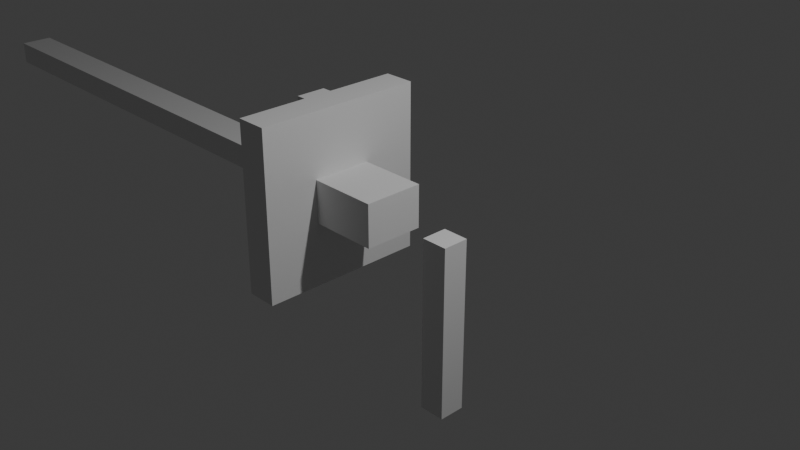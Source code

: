 # Source: STICK.blend  (saved by Blender 4.3.34; exported with 4.5.12 LTS)
import bpy
from mathutils import Matrix  # noqa: F401  (used for matrix-valued properties, if any)

bpy.ops.wm.read_factory_settings(use_empty=True)
scene = bpy.context.scene
scene.name = 'Scene'

# ---- collections
col_collection = bpy.data.collections.new('Collection'); scene.collection.children.link(col_collection)

# ---- materials (node trees are filled in below, after node groups)
mat_material = bpy.data.materials.new('Material')
mat_material.alpha_threshold = 0.0
mat_material.roughness = 0.5
mat_material.line_color = (0.0, 0.0, 0.0, 1.0)

# ---- material node trees
mat_material.use_nodes = True; mat_material.node_tree.nodes.clear()
_N = mat_material.node_tree.nodes; _L = mat_material.node_tree.links
n0 = _N.new('ShaderNodeOutputMaterial'); n0.name = 'Material Output'; n0.location = (300, 300)
n1 = _N.new('ShaderNodeBsdfPrincipled'); n1.name = 'Principled BSDF'; n1.location = (10, 300)
n1.inputs[3].default_value = 1.45
_L.new(n1.outputs[0], n0.inputs[0])
n0.is_active_output = True

# ---- world
world_world = bpy.data.worlds.new('World'); scene.world = world_world
world_world.use_nodes = True; world_world.node_tree.nodes.clear()
_N = world_world.node_tree.nodes; _L = world_world.node_tree.links
n0 = _N.new('ShaderNodeOutputWorld'); n0.name = 'World Output'; n0.location = (300, 300)
n1 = _N.new('ShaderNodeBackground'); n1.name = 'Background'; n1.location = (10, 300)
n1.inputs[0].default_value = (0.05088, 0.05088, 0.05088, 1.0)
_L.new(n1.outputs[0], n0.inputs[0])
n0.is_active_output = True
world_world.color = (0.05088, 0.05088, 0.05088)
world_world.sun_shadow_jitter_overblur = 0.0

# ---- cameras
cam_camera = bpy.data.cameras.new('Camera')
cam_camera.clip_end = 100.0
cam_camera.ortho_scale = 7.314

# ---- lights
light_light = bpy.data.lights.new('Light', 'POINT')
light_light.energy = 1000.0
light_light.shadow_soft_size = 0.1

# ---- meshes
me_cube = bpy.data.meshes.new('Cube')
me_cube.from_pydata([(1.0, 1.0, 1.0), (1.0, 1.0, -1.0), (1.0, -1.0, 1.0), (1.0, -1.0, -1.0), (-1.262, 0.674, 0.674), (-1.262, 0.674, -0.674), (-1.262, -0.674, 0.674), (-1.262, -0.674, -0.674), (-1.0, 1.0, -1.0), (-1.0, -1.0, -1.0), (-1.0, -1.0, 1.0), (-1.0, 1.0, 1.0), (-16.48, 0.674, -0.674), (-16.48, -0.674, -0.674), (-16.48, -0.674, 0.674), (-16.48, 0.674, 0.674)], [], [(0, 11, 10, 2), (3, 2, 10, 9), (4, 5, 12, 15), (8, 1, 3, 9), (1, 0, 2, 3), (8, 11, 0, 1), (7, 5, 8, 9), (6, 7, 9, 10), (5, 4, 11, 8), (4, 6, 10, 11), (13, 14, 15, 12), (5, 7, 13, 12), (6, 4, 15, 14), (7, 6, 14, 13)])
_uv = me_cube.uv_layers.new(name='UVMap')
_uv.uv.foreach_set('vector', [0.625, 0.5, 0.875, 0.5, 0.875, 0.75, 0.625, 0.75, 0.375, 0.75, 0.625, 0.75, 0.625, 1.0, 0.375, 1.0, 0.5996, 0.2246, 0.4004, 0.2246, 0.4004, 0.2246, 0.5996, 0.2246, 0.125, 0.5, 0.375, 0.5, 0.375, 0.75, 0.125, 0.75, 0.375, 0.5, 0.625, 0.5, 0.625, 0.75, 0.375, 0.75, 0.375, 0.25, 0.625, 0.25, 0.625, 0.5, 0.375, 0.5, 0.4004, 0.02542, 0.4004, 0.2246, 0.375, 0.25, 0.375, 0.0, 0.5996, 0.02542, 0.4004, 0.02542, 0.375, 0.0, 0.625, 0.0, 0.4004, 0.2246, 0.5996, 0.2246, 0.625, 0.25, 0.375, 0.25, 0.5996, 0.2246, 0.5996, 0.02542, 0.625, 0.0, 0.625, 0.25, 0.4004, 0.02542, 0.5996, 0.02542, 0.5996, 0.2246, 0.4004, 0.2246, 0.4004, 0.2246, 0.4004, 0.02542, 0.4004, 0.02542, 0.4004, 0.2246, 0.5996, 0.02542, 0.5996, 0.2246, 0.5996, 0.2246, 0.5996, 0.02542, 0.4004, 0.02542, 0.5996, 0.02542, 0.5996, 0.02542, 0.4004, 0.02542])
me_cube.materials.append(mat_material)
me_cube.use_mirror_vertex_groups = False
me_cube.update()
me_cube_001 = bpy.data.meshes.new('Cube.001')
me_cube_001.from_pydata([(-1.0, -1.0, -1.0), (-1.0, -1.0, 1.0), (-1.0, 1.0, -1.0), (-1.0, 1.0, 1.0), (1.0, -1.0, -1.0), (1.0, -1.0, 1.0), (1.0, 1.0, -1.0), (1.0, 1.0, 1.0)], [], [(0, 1, 3, 2), (2, 3, 7, 6), (6, 7, 5, 4), (4, 5, 1, 0), (2, 6, 4, 0), (7, 3, 1, 5)])
_uv = me_cube_001.uv_layers.new(name='UVMap')
_uv.uv.foreach_set('vector', [0.375, 0.0, 0.625, 0.0, 0.625, 0.25, 0.375, 0.25, 0.375, 0.25, 0.625, 0.25, 0.625, 0.5, 0.375, 0.5, 0.375, 0.5, 0.625, 0.5, 0.625, 0.75, 0.375, 0.75, 0.375, 0.75, 0.625, 0.75, 0.625, 1.0, 0.375, 1.0, 0.125, 0.5, 0.375, 0.5, 0.375, 0.75, 0.125, 0.75, 0.625, 0.5, 0.875, 0.5, 0.875, 0.75, 0.625, 0.75])
me_cube_001.update()
me_cube_002 = bpy.data.meshes.new('Cube.002')
me_cube_002.from_pydata([(-1.0, -1.0, -1.0), (-1.0, -1.0, 1.0), (-1.0, 1.0, -1.0), (-1.0, 1.0, 1.0), (1.0, -1.0, -1.0), (1.0, -1.0, 1.0), (1.0, 1.0, -1.0), (1.0, 1.0, 1.0)], [], [(0, 1, 3, 2), (2, 3, 7, 6), (6, 7, 5, 4), (4, 5, 1, 0), (2, 6, 4, 0), (7, 3, 1, 5)])
_uv = me_cube_002.uv_layers.new(name='UVMap')
_uv.uv.foreach_set('vector', [0.375, 0.0, 0.625, 0.0, 0.625, 0.25, 0.375, 0.25, 0.375, 0.25, 0.625, 0.25, 0.625, 0.5, 0.375, 0.5, 0.375, 0.5, 0.625, 0.5, 0.625, 0.75, 0.375, 0.75, 0.375, 0.75, 0.625, 0.75, 0.625, 1.0, 0.375, 1.0, 0.125, 0.5, 0.375, 0.5, 0.375, 0.75, 0.125, 0.75, 0.625, 0.5, 0.875, 0.5, 0.875, 0.75, 0.625, 0.75])
me_cube_002.update()
me_cube_003 = bpy.data.meshes.new('Cube.003')
me_cube_003.from_pydata([(-1.0, -1.0, -1.0), (-1.0, -1.0, 1.0), (-1.0, 1.0, -1.0), (-1.0, 1.0, 1.0), (1.0, -1.0, -1.0), (1.0, -1.0, 1.0), (1.0, 1.0, -1.0), (1.0, 1.0, 1.0)], [], [(0, 1, 3, 2), (2, 3, 7, 6), (6, 7, 5, 4), (4, 5, 1, 0), (2, 6, 4, 0), (7, 3, 1, 5)])
_uv = me_cube_003.uv_layers.new(name='UVMap')
_uv.uv.foreach_set('vector', [0.375, 0.0, 0.625, 0.0, 0.625, 0.25, 0.375, 0.25, 0.375, 0.25, 0.625, 0.25, 0.625, 0.5, 0.375, 0.5, 0.375, 0.5, 0.625, 0.5, 0.625, 0.75, 0.375, 0.75, 0.375, 0.75, 0.625, 0.75, 0.625, 1.0, 0.375, 1.0, 0.125, 0.5, 0.375, 0.5, 0.375, 0.75, 0.125, 0.75, 0.625, 0.5, 0.875, 0.5, 0.875, 0.75, 0.625, 0.75])
me_cube_003.update()
me_cube_004 = bpy.data.meshes.new('Cube.004')
me_cube_004.from_pydata([(-1.0, -1.0, -1.0), (-1.0, -1.0, 1.0), (-1.0, 1.0, -1.0), (-1.0, 1.0, 1.0), (1.0, -1.0, -1.0), (1.0, -1.0, 1.0), (1.0, 1.0, -1.0), (1.0, 1.0, 1.0)], [], [(0, 1, 3, 2), (2, 3, 7, 6), (6, 7, 5, 4), (4, 5, 1, 0), (2, 6, 4, 0), (7, 3, 1, 5)])
_uv = me_cube_004.uv_layers.new(name='UVMap')
_uv.uv.foreach_set('vector', [0.375, 0.0, 0.625, 0.0, 0.625, 0.25, 0.375, 0.25, 0.375, 0.25, 0.625, 0.25, 0.625, 0.5, 0.375, 0.5, 0.375, 0.5, 0.625, 0.5, 0.625, 0.75, 0.375, 0.75, 0.375, 0.75, 0.625, 0.75, 0.625, 1.0, 0.375, 1.0, 0.125, 0.5, 0.375, 0.5, 0.375, 0.75, 0.125, 0.75, 0.625, 0.5, 0.875, 0.5, 0.875, 0.75, 0.625, 0.75])
me_cube_004.update()

# ---- objects
ob_cube = bpy.data.objects.new('Cube', me_cube)
ob_light = bpy.data.objects.new('Light', light_light)
ob_camera = bpy.data.objects.new('Camera', cam_camera)
ob_cube_001 = bpy.data.objects.new('Cube.001', me_cube_001)
ob_cube_002 = bpy.data.objects.new('Cube.002', me_cube_002)
ob_cube_003 = bpy.data.objects.new('Cube.003', me_cube_003)
ob_cube_004 = bpy.data.objects.new('Cube.004', me_cube_004)

# ---- transforms, parenting, visibility, modifiers, constraints
ob_cube.location = (-1.133, 0.0, 0.0)
ob_cube.scale = (0.4, 0.3, 0.209)
ob_cube.lock_rotations_4d = False
ob_cube.empty_display_type = 'ARROWS'
ob_cube.lineart.crease_threshold = 0.0
_m = ob_cube.modifiers.new('Boolean', 'BOOLEAN')
_m.object = ob_cube_001
ob_light.location = (4.076, 1.005, 5.904)
ob_light.rotation_euler = (0.6503, 0.05522, 1.866)
ob_light.lock_rotations_4d = False
ob_light.empty_display_type = 'ARROWS'
ob_light.color = (0.0, 0.0, 0.0, 0.0)
ob_light.lineart.crease_threshold = 0.0
ob_camera.location = (7.359, -6.926, 4.958)
ob_camera.rotation_euler = (1.109, 0.0, 0.8149)
ob_camera.lock_rotations_4d = False
ob_camera.empty_display_type = 'ARROWS'
ob_camera.color = (0.0, 0.0, 0.0, 0.0)
ob_camera.display_type = 'WIRE'
ob_camera.lineart.crease_threshold = 0.0
ob_cube_001.parent = ob_cube
ob_cube_001.matrix_parent_inverse = Matrix(((2.5, -0.0, 0.0, -0.0), (-0.0, 3.333, -0.0, 0.0), (0.0, -0.0, 4.784, -0.0), (-0.0, 0.0, -0.0, 1.0)))
ob_cube_001.location = (0.0, 0.0, 0.0)
ob_cube_001.scale = (0.225, 0.175, 1.0)
ob_cube_002.location = (0.6502, 0.0, -0.9843)
ob_cube_002.scale = (0.15, 0.15, 1.0)
ob_cube_003.location = (-1.075, 0.0, 0.0)
ob_cube_003.rotation_euler = (-0.0, 1.571, 0.0)
ob_cube_003.scale = (0.25, 0.35, 1.0)
ob_cube_004.location = (-1.063, 0.0, 0.0)
ob_cube_004.scale = (0.1825, 1.0, 1.0)
_m = ob_cube_004.modifiers.new('Boolean', 'BOOLEAN')
_m.object = ob_cube_003

# ---- collection membership
col_collection.objects.link(ob_cube)
col_collection.objects.link(ob_light)
col_collection.objects.link(ob_camera)
col_collection.objects.link(ob_cube_001)
col_collection.objects.link(ob_cube_002)
col_collection.objects.link(ob_cube_003)
col_collection.objects.link(ob_cube_004)

# ---- scene / render settings (as saved in the file)
scene.camera = ob_camera
scene.frame_start = 1; scene.frame_end = 250; scene.frame_set(1)
scene.render.engine = 'BLENDER_EEVEE_NEXT'
bpy.context.view_layer.update()
